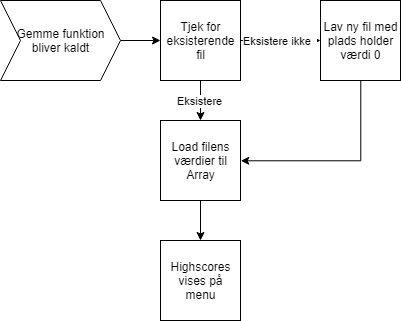

The diagram above was exported from draw.io. Its source (the exported page's mxGraphModel, read from the mxfile embedded in the PNG):
<mxGraphModel dx="714" dy="286" grid="1" gridSize="10" guides="1" tooltips="1" connect="1" arrows="1" fold="1" page="1" pageScale="1" pageWidth="827" pageHeight="1169" math="0" shadow="0">
  <root>
    <mxCell id="0" />
    <mxCell id="1" parent="0" />
    <mxCell id="7RafjKQZW8f4oZ0mnqnb-4" value="" style="edgeStyle=orthogonalEdgeStyle;rounded=0;orthogonalLoop=1;jettySize=auto;html=1;" edge="1" parent="1" source="7RafjKQZW8f4oZ0mnqnb-2" target="7RafjKQZW8f4oZ0mnqnb-3">
      <mxGeometry relative="1" as="geometry" />
    </mxCell>
    <mxCell id="7RafjKQZW8f4oZ0mnqnb-2" value="Gemme funktion bliver kaldt" style="shape=step;perimeter=stepPerimeter;whiteSpace=wrap;html=1;fixedSize=1;" vertex="1" parent="1">
      <mxGeometry x="40" y="40" width="120" height="80" as="geometry" />
    </mxCell>
    <mxCell id="7RafjKQZW8f4oZ0mnqnb-6" value="Eksistere" style="edgeStyle=orthogonalEdgeStyle;rounded=0;orthogonalLoop=1;jettySize=auto;html=1;" edge="1" parent="1" source="7RafjKQZW8f4oZ0mnqnb-3" target="7RafjKQZW8f4oZ0mnqnb-5">
      <mxGeometry relative="1" as="geometry" />
    </mxCell>
    <mxCell id="7RafjKQZW8f4oZ0mnqnb-8" value="Eksistere ikke&amp;nbsp;&amp;nbsp;" style="edgeStyle=orthogonalEdgeStyle;rounded=0;orthogonalLoop=1;jettySize=auto;html=1;" edge="1" parent="1" source="7RafjKQZW8f4oZ0mnqnb-3" target="7RafjKQZW8f4oZ0mnqnb-7">
      <mxGeometry relative="1" as="geometry" />
    </mxCell>
    <mxCell id="7RafjKQZW8f4oZ0mnqnb-3" value="Tjek for eksisterende fil" style="whiteSpace=wrap;html=1;aspect=fixed;" vertex="1" parent="1">
      <mxGeometry x="200" y="40" width="80" height="80" as="geometry" />
    </mxCell>
    <mxCell id="7RafjKQZW8f4oZ0mnqnb-9" style="edgeStyle=orthogonalEdgeStyle;rounded=0;orthogonalLoop=1;jettySize=auto;html=1;entryX=1;entryY=0.5;entryDx=0;entryDy=0;" edge="1" parent="1" source="7RafjKQZW8f4oZ0mnqnb-7" target="7RafjKQZW8f4oZ0mnqnb-5">
      <mxGeometry relative="1" as="geometry">
        <mxPoint x="400" y="230" as="targetPoint" />
        <Array as="points">
          <mxPoint x="400" y="200" />
        </Array>
      </mxGeometry>
    </mxCell>
    <mxCell id="7RafjKQZW8f4oZ0mnqnb-7" value="Lav ny fil med plads holder værdi 0" style="whiteSpace=wrap;html=1;aspect=fixed;" vertex="1" parent="1">
      <mxGeometry x="360" y="40" width="80" height="80" as="geometry" />
    </mxCell>
    <mxCell id="7RafjKQZW8f4oZ0mnqnb-11" style="edgeStyle=orthogonalEdgeStyle;rounded=0;orthogonalLoop=1;jettySize=auto;html=1;" edge="1" parent="1" source="7RafjKQZW8f4oZ0mnqnb-5" target="7RafjKQZW8f4oZ0mnqnb-10">
      <mxGeometry relative="1" as="geometry" />
    </mxCell>
    <mxCell id="7RafjKQZW8f4oZ0mnqnb-5" value="Load filens værdier til Array" style="whiteSpace=wrap;html=1;aspect=fixed;" vertex="1" parent="1">
      <mxGeometry x="200" y="160" width="80" height="80" as="geometry" />
    </mxCell>
    <mxCell id="7RafjKQZW8f4oZ0mnqnb-10" value="Highscores vises på menu" style="whiteSpace=wrap;html=1;aspect=fixed;" vertex="1" parent="1">
      <mxGeometry x="200" y="280" width="80" height="80" as="geometry" />
    </mxCell>
  </root>
</mxGraphModel>